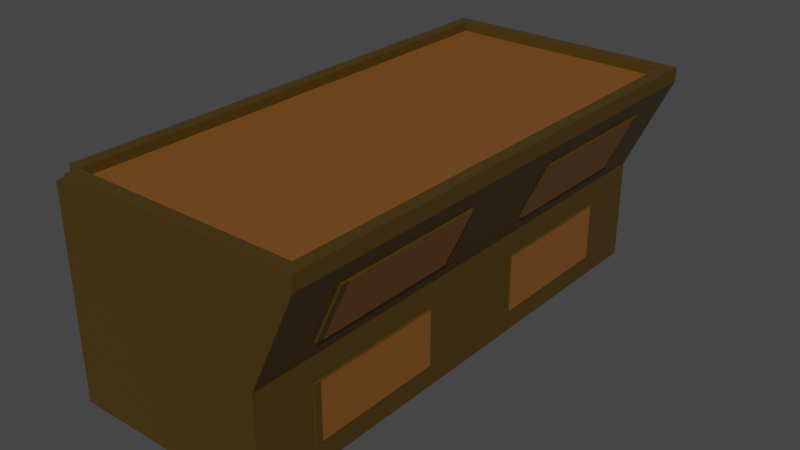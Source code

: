# Source: Stand.blend  (saved by Blender 2.80.75; exported with 4.5.12 LTS)
import bpy
from mathutils import Matrix  # noqa: F401  (used for matrix-valued properties, if any)

bpy.ops.wm.read_factory_settings(use_empty=True)
scene = bpy.context.scene
scene.name = 'Scene'

# ---- collections
col_collection = bpy.data.collections.new('Collection'); scene.collection.children.link(col_collection)

# ---- materials (node trees are filled in below, after node groups)
mat_wood = bpy.data.materials.new('Wood')
mat_wood.alpha_threshold = 0.0
mat_wood.use_transparent_shadow = False
mat_wood.line_color = (0.0, 0.0, 0.0, 1.0)
mat_wood2 = bpy.data.materials.new('Wood2')
mat_wood2.alpha_threshold = 0.0
mat_wood2.use_transparent_shadow = False
mat_wood2.line_color = (0.0, 0.0, 0.0, 1.0)

# ---- material node trees
mat_wood.use_nodes = True; mat_wood.node_tree.nodes.clear()
_N = mat_wood.node_tree.nodes; _L = mat_wood.node_tree.links
n0 = _N.new('ShaderNodeOutputMaterial'); n0.name = 'Material Output'; n0.location = (300, 300)
n1 = _N.new('ShaderNodeBsdfPrincipled'); n1.name = 'Principled BSDF'; n1.location = (10, 300)
n1.distribution = 'GGX'
n1.subsurface_method = 'BURLEY'
n1.inputs[0].default_value = (0.06681, 0.03737, 0.00388, 1.0)
n1.inputs[2].default_value = 0.4
n1.inputs[3].default_value = 1.45
n1.inputs[27].default_value = (0.0, 0.0, 0.0, 1.0)
n1.inputs[28].default_value = 1.0
_L.new(n1.outputs[0], n0.inputs[0])
n0.is_active_output = True
mat_wood2.use_nodes = True; mat_wood2.node_tree.nodes.clear()
_N = mat_wood2.node_tree.nodes; _L = mat_wood2.node_tree.links
n0 = _N.new('ShaderNodeOutputMaterial'); n0.name = 'Material Output'; n0.location = (300, 300)
n1 = _N.new('ShaderNodeBsdfPrincipled'); n1.name = 'Principled BSDF'; n1.location = (10, 300)
n1.distribution = 'GGX'
n1.subsurface_method = 'BURLEY'
n1.inputs[0].default_value = (0.1989, 0.07708, 0.01408, 1.0)
n1.inputs[2].default_value = 0.4
n1.inputs[3].default_value = 1.45
n1.inputs[27].default_value = (0.0, 0.0, 0.0, 1.0)
n1.inputs[28].default_value = 1.0
_L.new(n1.outputs[0], n0.inputs[0])
n0.is_active_output = True

# ---- world
world_world = bpy.data.worlds.new('World'); scene.world = world_world
world_world.use_nodes = True; world_world.node_tree.nodes.clear()
_N = world_world.node_tree.nodes; _L = world_world.node_tree.links
n0 = _N.new('ShaderNodeOutputWorld'); n0.name = 'World Output'; n0.location = (300, 300)
n1 = _N.new('ShaderNodeBackground'); n1.name = 'Background'; n1.location = (10, 300)
n1.inputs[0].default_value = (0.05088, 0.05088, 0.05088, 1.0)
_L.new(n1.outputs[0], n0.inputs[0])
n0.is_active_output = True
world_world.color = (0.05088, 0.05088, 0.05088)
world_world.use_sun_shadow = False
world_world.sun_shadow_jitter_overblur = 0.0

# ---- meshes
me_cube_001 = bpy.data.meshes.new('Cube.001')
me_cube_001.from_pydata([(-1.0, -1.0, -1.0), (-1.0, -1.0, 1.0), (-1.0, 1.0, -1.0), (-1.0, 1.0, 1.0), (1.0, -0.77, -0.77), (1.44, -1.0, 1.0), (1.0, 0.7763, -0.7763), (1.44, 1.0, 1.0), (-1.0, 0.0, -1.0), (-1.0, 0.0, 1.0), (1.0, -0.23, -0.77), (1.44, 0.0, 1.0), (-1.0, -1.0, 0.0), (-1.0, 1.0, 0.0), (1.09, 0.7864, 0.1938), (1.088, -0.7916, 0.1892), (1.088, -0.2084, 0.1892), (-1.0, 0.0, 0.0), (-1.0, -1.0, 0.95), (-1.0, 1.0, 0.95), (1.35, 0.7864, 0.7562), (1.352, -0.7916, 0.7608), (1.352, -0.2084, 0.7608), (-1.0, 0.0, 0.95), (1.44, -1.0, 0.95), (1.0, -0.77, -0.23), (1.35, 0.2136, 0.7562), (1.09, 0.2136, 0.1938), (1.44, 1.0, 0.95), (1.0, 0.7763, -0.2237), (1.44, 0.0, 0.95), (1.0, -0.23, -0.23), (1.0, -1.0, 0.0), (1.0, -1.0, -1.0), (1.0, 0.2237, -0.7763), (1.0, 0.2237, -0.2237), (1.0, 1.0, 0.0), (1.0, 1.0, -1.0), (1.0, 0.0, -1.0), (1.0, 0.0, 0.0), (1.375, -0.7916, 0.7558), (1.111, -0.7916, 0.1841), (1.375, -0.2084, 0.7558), (1.111, -0.2084, 0.1841), (1.373, 0.7864, 0.7511), (1.113, 0.7864, 0.1887), (1.373, 0.2136, 0.7511), (1.113, 0.2136, 0.1887), (1.023, -0.77, -0.235), (1.023, -0.77, -0.7751), (1.023, -0.23, -0.7751), (1.023, -0.23, -0.235), (1.023, 0.7763, -0.2287), (1.023, 0.7763, -0.7814), (1.023, 0.2237, -0.7814), (1.023, 0.2237, -0.2287), (-1.0, -0.95, -1.0), (1.44, -0.95, 1.0), (-1.0, -0.95, 1.0), (1.0, -0.95, -1.0), (-1.0, -0.95, 0.0), (1.0, -0.95, 0.0), (-1.0, -0.95, 0.95), (1.44, -0.95, 0.95), (1.088, -0.7624, 0.1892), (1.352, -0.7624, 0.7608), (1.0, -0.743, -0.77), (1.0, -0.743, -0.23), (1.111, -0.7624, 0.1841), (1.375, -0.7624, 0.7558), (1.023, -0.743, -0.7751), (1.023, -0.743, -0.235), (-1.0, 0.95, 1.0), (1.0, 0.95, -1.0), (-1.0, 0.95, -1.0), (1.44, 0.95, 1.0), (1.0, 0.95, 0.0), (-1.0, 0.95, 0.0), (1.44, 0.95, 0.95), (-1.0, 0.95, 0.95), (1.09, 0.7578, 0.1938), (1.35, 0.7578, 0.7562), (1.0, 0.7487, -0.7763), (1.0, 0.7487, -0.2237), (1.113, 0.7578, 0.1887), (1.373, 0.7578, 0.7511), (1.023, 0.7487, -0.7814), (1.023, 0.7487, -0.2287), (-0.9, 1.0, -1.0), (-0.878, 1.0, 1.0), (-0.9, -1.0, -1.0), (-0.878, -1.0, 1.0), (-0.878, 0.0, 1.0), (-0.9, 0.0, -1.0), (-0.9, -1.0, 0.0), (-0.9, 1.0, 0.0), (-0.878, -1.0, 0.95), (-0.878, 1.0, 0.95), (-0.878, -0.95, 1.0), (-0.9, -0.95, -1.0), (-0.9, 0.95, -1.0), (-0.878, 0.95, 1.0), (1.324, 1.0, 1.0), (0.905, -1.0, -1.0), (1.324, 0.0, 1.0), (0.905, 1.0, 0.0), (1.324, 1.0, 0.95), (1.324, -0.95, 1.0), (1.324, 0.95, 1.0), (0.905, 1.0, -1.0), (1.324, -1.0, 1.0), (0.905, 0.0, -1.0), (0.905, -1.0, 0.0), (1.324, -1.0, 0.95), (0.905, -0.95, -1.0), (0.905, 0.95, -1.0), (-1.0, 0.95, 1.087), (-1.0, 1.0, 1.087), (1.324, 1.0, 1.087), (1.44, 1.0, 1.087), (1.44, -0.95, 1.087), (1.44, -1.0, 1.087), (-1.0, -0.95, 1.087), (-1.0, 0.0, 1.087), (1.44, 0.95, 1.087), (1.44, 0.0, 1.087), (1.324, 0.0, 1.087), (1.324, -0.95, 1.087), (1.324, 0.95, 1.087), (-0.878, 1.0, 1.087), (1.324, -1.0, 1.087), (-0.878, -1.0, 1.087), (-0.878, 0.0, 1.087), (-0.878, -0.95, 1.087), (-0.878, 0.95, 1.087)], [], [(79, 72, 3, 19), (106, 102, 7, 28), (63, 57, 5, 24), (96, 91, 1, 18), (114, 59, 33, 103), (98, 58, 1, 91), (110, 5, 121, 130), (115, 73, 38, 111), (78, 75, 11, 30), (62, 58, 9, 23), (56, 60, 17, 8), (25, 4, 49, 48), (90, 94, 12, 0), (16, 22, 42, 43), (109, 105, 36, 37), (74, 77, 13, 2), (60, 62, 23, 17), (14, 20, 44, 45), (94, 96, 18, 12), (21, 15, 41, 40), (105, 106, 28, 36), (77, 79, 19, 13), (15, 21, 24, 32), (22, 16, 39, 30), (64, 15, 32, 61), (65, 22, 30, 63), (20, 14, 36, 28), (27, 26, 30, 39), (80, 27, 39, 76), (81, 20, 28, 78), (4, 25, 32, 33), (66, 4, 33, 59), (31, 10, 38, 39), (67, 31, 39, 61), (29, 6, 37, 36), (82, 34, 38, 73), (34, 35, 39, 38), (83, 29, 36, 76), (86, 87, 55, 54), (70, 71, 48, 49), (84, 85, 46, 47), (68, 69, 40, 41), (26, 27, 47, 46), (6, 29, 52, 53), (64, 16, 43, 68), (66, 10, 50, 70), (80, 14, 45, 84), (82, 6, 53, 86), (65, 21, 40, 69), (10, 31, 51, 50), (81, 26, 46, 85), (35, 34, 54, 55), (67, 25, 48, 71), (83, 35, 55, 87), (31, 67, 71, 51), (22, 65, 69, 42), (4, 66, 70, 49), (15, 64, 68, 41), (43, 42, 69, 68), (50, 51, 71, 70), (25, 67, 61, 32), (10, 66, 59, 38), (21, 65, 63, 24), (16, 64, 61, 39), (12, 18, 62, 60), (0, 12, 60, 56), (18, 1, 58, 62), (5, 57, 120, 121), (111, 38, 59, 114), (30, 11, 57, 63), (29, 83, 87, 52), (20, 81, 85, 44), (34, 82, 86, 54), (27, 80, 84, 47), (45, 44, 85, 84), (53, 52, 87, 86), (35, 83, 76, 39), (6, 82, 73, 37), (26, 81, 78, 30), (14, 80, 76, 36), (17, 23, 79, 77), (8, 17, 77, 74), (28, 7, 75, 78), (109, 37, 73, 115), (11, 75, 124, 125), (23, 9, 72, 79), (102, 89, 129, 118), (2, 88, 100, 74), (8, 93, 99, 56), (104, 92, 98, 107), (13, 19, 97, 95), (112, 113, 96, 94), (2, 13, 95, 88), (103, 112, 94, 90), (74, 100, 93, 8), (108, 101, 92, 104), (72, 9, 123, 116), (56, 99, 90, 0), (113, 110, 91, 96), (19, 3, 89, 97), (24, 5, 110, 113), (101, 108, 128, 134), (9, 58, 122, 123), (33, 32, 112, 103), (32, 24, 113, 112), (57, 11, 125, 120), (107, 98, 133, 127), (88, 109, 115, 100), (93, 111, 114, 99), (95, 97, 106, 105), (88, 95, 105, 109), (100, 115, 111, 93), (99, 114, 103, 90), (97, 89, 102, 106), (134, 116, 123, 132), (132, 123, 122, 133), (129, 117, 116, 134), (118, 129, 134, 128), (127, 133, 131, 130), (120, 127, 130, 121), (124, 128, 126, 125), (125, 126, 127, 120), (119, 118, 128, 124), (108, 104, 126, 128), (3, 72, 116, 117), (75, 7, 119, 124), (92, 101, 134, 132), (89, 3, 117, 129), (98, 91, 131, 133), (98, 92, 132, 133), (104, 107, 127, 126), (58, 98, 133, 122), (91, 110, 130, 131), (7, 102, 118, 119)])
me_cube_001.polygons.foreach_set('material_index', [0, 0, 0, 0, 0, 0, 0, 0, 0, 0, 0, 0, 0, 0, 0, 0, 0, 0, 0, 0, 0, 0, 0, 0, 0, 0, 0, 0, 0, 0, 0, 0, 0, 0, 0, 0, 0, 0, 1, 0, 1, 0, 0, 0, 0, 0, 0, 0, 0, 0, 0, 0, 0, 0, 0, 0, 0, 0, 1, 1, 0, 0, 0, 0, 0, 0, 0, 0, 0, 0, 0, 0, 0, 0, 0, 0, 0, 0, 0, 0, 0, 0, 0, 0, 0, 0, 0, 0, 0, 1, 0, 0, 0, 0, 0, 1, 0, 0, 0, 0, 0, 0, 0, 0, 0, 0, 0, 0, 0, 0, 0, 0, 0, 0, 0, 0, 0, 0, 0, 0, 0, 0, 0, 0, 0, 0, 0, 0, 0, 0, 0, 0, 0, 0])
_uv = me_cube_001.uv_layers.new(name='UVMap')
_uv.uv.foreach_set('vector', [0.6187, 0.2438, 0.625, 0.2438, 0.625, 0.25, 0.6187, 0.25, 0.6187, 0.4881, 0.625, 0.4881, 0.625, 0.5, 0.6187, 0.5, 0.6187, 0.7437, 0.625, 0.7437, 0.625, 0.75, 0.6187, 0.75, 0.6187, 0.9875, 0.625, 0.9875, 0.625, 1.0, 0.6187, 1.0, 0.3631, 0.7437, 0.375, 0.7437, 0.375, 0.75, 0.3631, 0.75, 0.8625, 0.7437, 0.875, 0.7437, 0.875, 0.75, 0.8625, 0.75, 0.625, 0.7619, 0.625, 0.75, 0.625, 0.75, 0.625, 0.7619, 0.3631, 0.5063, 0.375, 0.5063, 0.375, 0.625, 0.3631, 0.625, 0.6187, 0.5063, 0.625, 0.5063, 0.625, 0.625, 0.6187, 0.625, 0.6187, 0.00625, 0.625, 0.00625, 0.625, 0.125, 0.6187, 0.125, 0.375, 0.00625, 0.5, 0.00625, 0.5, 0.125, 0.375, 0.125, 0.4713, 0.7213, 0.4037, 0.7213, 0.4037, 0.7213, 0.4713, 0.7213, 0.375, 0.9875, 0.5, 0.9875, 0.5, 1.0, 0.375, 1.0, 0.5236, 0.6511, 0.5951, 0.6511, 0.5951, 0.6511, 0.5236, 0.6511, 0.375, 0.4881, 0.5, 0.4881, 0.5, 0.5, 0.375, 0.5, 0.375, 0.2438, 0.5, 0.2438, 0.5, 0.25, 0.375, 0.25, 0.5, 0.00625, 0.6187, 0.00625, 0.6187, 0.125, 0.5, 0.125, 0.5242, 0.5267, 0.5945, 0.5267, 0.5945, 0.5267, 0.5242, 0.5267, 0.5, 0.9875, 0.6187, 0.9875, 0.6187, 1.0, 0.5, 1.0, 0.5951, 0.7239, 0.5236, 0.7239, 0.5236, 0.7239, 0.5951, 0.7239, 0.5, 0.4881, 0.6187, 0.4881, 0.6187, 0.5, 0.5, 0.5, 0.5, 0.2438, 0.6187, 0.2438, 0.6187, 0.25, 0.5, 0.25, 0.5236, 0.7239, 0.5951, 0.7239, 0.6187, 0.75, 0.5, 0.75, 0.5951, 0.6511, 0.5236, 0.6511, 0.5, 0.625, 0.6187, 0.625, 0.5236, 0.7203, 0.5236, 0.7239, 0.5, 0.75, 0.5, 0.7437, 0.5951, 0.7203, 0.5951, 0.6511, 0.6187, 0.625, 0.6187, 0.7437, 0.5945, 0.5267, 0.5242, 0.5267, 0.5, 0.5, 0.6187, 0.5, 0.5242, 0.5983, 0.5945, 0.5983, 0.6187, 0.625, 0.5, 0.625, 0.5242, 0.5303, 0.5242, 0.5983, 0.5, 0.625, 0.5, 0.5063, 0.5945, 0.5303, 0.5945, 0.5267, 0.6187, 0.5, 0.6187, 0.5063, 0.4037, 0.7213, 0.4713, 0.7213, 0.5, 0.75, 0.375, 0.75, 0.4037, 0.7179, 0.4037, 0.7213, 0.375, 0.75, 0.375, 0.7437, 0.4713, 0.6537, 0.4037, 0.6537, 0.375, 0.625, 0.5, 0.625, 0.4713, 0.7179, 0.4713, 0.6537, 0.5, 0.625, 0.5, 0.7437, 0.472, 0.528, 0.403, 0.528, 0.375, 0.5, 0.5, 0.5, 0.403, 0.5314, 0.403, 0.597, 0.375, 0.625, 0.375, 0.5063, 0.403, 0.597, 0.472, 0.597, 0.5, 0.625, 0.375, 0.625, 0.472, 0.5314, 0.472, 0.528, 0.5, 0.5, 0.5, 0.5063, 0.403, 0.5314, 0.472, 0.5314, 0.472, 0.597, 0.403, 0.597, 0.4037, 0.7179, 0.4713, 0.7179, 0.4713, 0.7213, 0.4037, 0.7213, 0.5242, 0.5303, 0.5945, 0.5303, 0.5945, 0.5983, 0.5242, 0.5983, 0.5236, 0.7203, 0.5951, 0.7203, 0.5951, 0.7239, 0.5236, 0.7239, 0.5945, 0.5983, 0.5242, 0.5983, 0.5242, 0.5983, 0.5945, 0.5983, 0.403, 0.528, 0.472, 0.528, 0.472, 0.528, 0.403, 0.528, 0.5236, 0.7203, 0.5236, 0.6511, 0.5236, 0.6511, 0.5236, 0.7203, 0.4037, 0.7179, 0.4037, 0.6537, 0.4037, 0.6537, 0.4037, 0.7179, 0.5242, 0.5303, 0.5242, 0.5267, 0.5242, 0.5267, 0.5242, 0.5303, 0.403, 0.5314, 0.403, 0.528, 0.403, 0.528, 0.403, 0.5314, 0.5951, 0.7203, 0.5951, 0.7239, 0.5951, 0.7239, 0.5951, 0.7203, 0.4037, 0.6537, 0.4713, 0.6537, 0.4713, 0.6537, 0.4037, 0.6537, 0.5945, 0.5303, 0.5945, 0.5983, 0.5945, 0.5983, 0.5945, 0.5303, 0.472, 0.597, 0.403, 0.597, 0.403, 0.597, 0.472, 0.597, 0.4713, 0.7179, 0.4713, 0.7213, 0.4713, 0.7213, 0.4713, 0.7179, 0.472, 0.5314, 0.472, 0.597, 0.472, 0.597, 0.472, 0.5314, 0.4713, 0.6537, 0.4713, 0.7179, 0.4713, 0.7179, 0.4713, 0.6537, 0.5951, 0.6511, 0.5951, 0.7203, 0.5951, 0.7203, 0.5951, 0.6511, 0.4037, 0.7213, 0.4037, 0.7179, 0.4037, 0.7179, 0.4037, 0.7213, 0.5236, 0.7239, 0.5236, 0.7203, 0.5236, 0.7203, 0.5236, 0.7239, 0.5236, 0.6511, 0.5951, 0.6511, 0.5951, 0.7203, 0.5236, 0.7203, 0.4037, 0.6537, 0.4713, 0.6537, 0.4713, 0.7179, 0.4037, 0.7179, 0.4713, 0.7213, 0.4713, 0.7179, 0.5, 0.7437, 0.5, 0.75, 0.4037, 0.6537, 0.4037, 0.7179, 0.375, 0.7437, 0.375, 0.625, 0.5951, 0.7239, 0.5951, 0.7203, 0.6187, 0.7437, 0.6187, 0.75, 0.5236, 0.6511, 0.5236, 0.7203, 0.5, 0.7437, 0.5, 0.625, 0.5, 0.0, 0.6187, 0.0, 0.6187, 0.00625, 0.5, 0.00625, 0.375, 0.0, 0.5, 0.0, 0.5, 0.00625, 0.375, 0.00625, 0.6187, 0.0, 0.625, 0.0, 0.625, 0.00625, 0.6187, 0.00625, 0.625, 0.75, 0.625, 0.7437, 0.625, 0.7437, 0.625, 0.75, 0.3631, 0.625, 0.375, 0.625, 0.375, 0.7437, 0.3631, 0.7437, 0.6187, 0.625, 0.625, 0.625, 0.625, 0.7437, 0.6187, 0.7437, 0.472, 0.528, 0.472, 0.5314, 0.472, 0.5314, 0.472, 0.528, 0.5945, 0.5267, 0.5945, 0.5303, 0.5945, 0.5303, 0.5945, 0.5267, 0.403, 0.597, 0.403, 0.5314, 0.403, 0.5314, 0.403, 0.597, 0.5242, 0.5983, 0.5242, 0.5303, 0.5242, 0.5303, 0.5242, 0.5983, 0.5242, 0.5267, 0.5945, 0.5267, 0.5945, 0.5303, 0.5242, 0.5303, 0.403, 0.528, 0.472, 0.528, 0.472, 0.5314, 0.403, 0.5314, 0.472, 0.597, 0.472, 0.5314, 0.5, 0.5063, 0.5, 0.625, 0.403, 0.528, 0.403, 0.5314, 0.375, 0.5063, 0.375, 0.5, 0.5945, 0.5983, 0.5945, 0.5303, 0.6187, 0.5063, 0.6187, 0.625, 0.5242, 0.5267, 0.5242, 0.5303, 0.5, 0.5063, 0.5, 0.5, 0.5, 0.125, 0.6187, 0.125, 0.6187, 0.2438, 0.5, 0.2438, 0.375, 0.125, 0.5, 0.125, 0.5, 0.2438, 0.375, 0.2438, 0.6187, 0.5, 0.625, 0.5, 0.625, 0.5063, 0.6187, 0.5063, 0.3631, 0.5, 0.375, 0.5, 0.375, 0.5063, 0.3631, 0.5063, 0.625, 0.625, 0.625, 0.5063, 0.625, 0.5063, 0.625, 0.625, 0.6187, 0.125, 0.625, 0.125, 0.625, 0.2438, 0.6187, 0.2438, 0.625, 0.4881, 0.625, 0.2625, 0.625, 0.2625, 0.625, 0.4881, 0.125, 0.5, 0.1375, 0.5, 0.1375, 0.5063, 0.125, 0.5063, 0.125, 0.625, 0.1375, 0.625, 0.1375, 0.7437, 0.125, 0.7437, 0.6369, 0.625, 0.8625, 0.625, 0.8625, 0.7437, 0.6369, 0.7437, 0.5, 0.25, 0.6187, 0.25, 0.6187, 0.2625, 0.5, 0.2625, 0.5, 0.7619, 0.6187, 0.7619, 0.6187, 0.9875, 0.5, 0.9875, 0.375, 0.25, 0.5, 0.25, 0.5, 0.2625, 0.375, 0.2625, 0.375, 0.7619, 0.5, 0.7619, 0.5, 0.9875, 0.375, 0.9875, 0.125, 0.5063, 0.1375, 0.5063, 0.1375, 0.625, 0.125, 0.625, 0.6369, 0.5063, 0.8625, 0.5063, 0.8625, 0.625, 0.6369, 0.625, 0.625, 0.2438, 0.625, 0.125, 0.625, 0.125, 0.625, 0.2438, 0.125, 0.7437, 0.1375, 0.7437, 0.1375, 0.75, 0.125, 0.75, 0.6187, 0.7619, 0.625, 0.7619, 0.625, 0.9875, 0.6187, 0.9875, 0.6187, 0.25, 0.625, 0.25, 0.625, 0.2625, 0.6187, 0.2625, 0.6187, 0.75, 0.625, 0.75, 0.625, 0.7619, 0.6187, 0.7619, 0.8625, 0.5063, 0.6369, 0.5063, 0.6369, 0.5063, 0.8625, 0.5063, 0.625, 0.125, 0.625, 0.00625, 0.625, 0.00625, 0.625, 0.125, 0.375, 0.75, 0.5, 0.75, 0.5, 0.7619, 0.375, 0.7619, 0.5, 0.75, 0.6187, 0.75, 0.6187, 0.7619, 0.5, 0.7619, 0.625, 0.7437, 0.625, 0.625, 0.625, 0.625, 0.625, 0.7437, 0.6369, 0.7437, 0.8625, 0.7437, 0.8625, 0.7437, 0.6369, 0.7437, 0.1375, 0.5, 0.3631, 0.5, 0.3631, 0.5063, 0.1375, 0.5063, 0.1375, 0.625, 0.3631, 0.625, 0.3631, 0.7437, 0.1375, 0.7437, 0.5, 0.2625, 0.6187, 0.2625, 0.6187, 0.4881, 0.5, 0.4881, 0.375, 0.2625, 0.5, 0.2625, 0.5, 0.4881, 0.375, 0.4881, 0.1375, 0.5063, 0.3631, 0.5063, 0.3631, 0.625, 0.1375, 0.625, 0.1375, 0.7437, 0.3631, 0.7437, 0.3631, 0.75, 0.1375, 0.75, 0.6187, 0.2625, 0.625, 0.2625, 0.625, 0.4881, 0.6187, 0.4881, 0.8625, 0.5063, 0.875, 0.5063, 0.875, 0.625, 0.8625, 0.625, 0.8625, 0.625, 0.875, 0.625, 0.875, 0.7437, 0.8625, 0.7437, 0.8625, 0.5, 0.875, 0.5, 0.875, 0.5063, 0.8625, 0.5063, 0.6369, 0.5, 0.8625, 0.5, 0.8625, 0.5063, 0.6369, 0.5063, 0.6369, 0.7437, 0.8625, 0.7437, 0.8625, 0.75, 0.6369, 0.75, 0.625, 0.7437, 0.6369, 0.7437, 0.6369, 0.75, 0.625, 0.75, 0.625, 0.5063, 0.6369, 0.5063, 0.6369, 0.625, 0.625, 0.625, 0.625, 0.625, 0.6369, 0.625, 0.6369, 0.7437, 0.625, 0.7437, 0.625, 0.5, 0.6369, 0.5, 0.6369, 0.5063, 0.625, 0.5063, 0.6369, 0.5063, 0.6369, 0.625, 0.6369, 0.625, 0.6369, 0.5063, 0.625, 0.25, 0.625, 0.2438, 0.625, 0.2438, 0.625, 0.25, 0.625, 0.5063, 0.625, 0.5, 0.625, 0.5, 0.625, 0.5063, 0.8625, 0.625, 0.8625, 0.5063, 0.8625, 0.5063, 0.8625, 0.625, 0.625, 0.2625, 0.625, 0.25, 0.625, 0.25, 0.625, 0.2625, 0.8625, 0.7437, 0.8625, 0.75, 0.8625, 0.75, 0.8625, 0.7437, 0.8625, 0.7437, 0.8625, 0.625, 0.8625, 0.625, 0.8625, 0.7437, 0.6369, 0.625, 0.6369, 0.7437, 0.6369, 0.7437, 0.6369, 0.625, 0.875, 0.7437, 0.8625, 0.7437, 0.8625, 0.7437, 0.875, 0.7437, 0.625, 0.9875, 0.625, 0.7619, 0.625, 0.7619, 0.625, 0.9875, 0.625, 0.5, 0.625, 0.4881, 0.625, 0.4881, 0.625, 0.5])
me_cube_001.materials.append(mat_wood)
me_cube_001.materials.append(mat_wood2)
me_cube_001.use_remesh_preserve_volume = False
me_cube_001.use_remesh_preserve_attributes = False
me_cube_001.use_mirror_vertex_groups = False
me_cube_001.update()

# ---- objects
ob_cube = bpy.data.objects.new('Cube', me_cube_001)

# ---- transforms, parenting, visibility, modifiers, constraints
ob_cube.location = (0.0, 0.0, 0.0)
ob_cube.scale = (2.0, 5.0, 2.0)
ob_cube.lineart.crease_threshold = 0.0

# ---- collection membership
col_collection.objects.link(ob_cube)

# ---- scene / render settings (as saved in the file)
scene.frame_start = 1; scene.frame_end = 250; scene.frame_set(1)
scene.render.engine = 'BLENDER_EEVEE_NEXT'
scene.cycles.use_denoising = False
scene.cycles.samples = 128
scene.cycles.sampling_pattern = 'TABULATED_SOBOL'
scene.cycles.use_adaptive_sampling = False
scene.cycles.use_light_tree = False
scene.view_settings.view_transform = 'Filmic'
bpy.context.view_layer.update()

# ---- added for rendering (the .blend has no active camera and no usable light): camera, sun
cam_auto = bpy.data.cameras.new('AutoCamera')
cam_auto.lens = 50.0
cam_auto.sensor_width = 36.0
cam_auto.clip_end = 1000.0
ob_auto_camera = bpy.data.objects.new('AutoCamera', cam_auto)
scene.collection.objects.link(ob_auto_camera)
ob_auto_camera.location = (11.4354, -13.1946, 8.8833)
ob_auto_camera.rotation_euler = (1.09748, -7.21219e-08, 0.694738)
scene.camera = ob_auto_camera
light_auto_sun = bpy.data.lights.new('AutoSun', 'SUN')
light_auto_sun.energy = 3.0
light_auto_sun.angle = 0.0523599
ob_auto_sun = bpy.data.objects.new('AutoSun', light_auto_sun)
scene.collection.objects.link(ob_auto_sun)
ob_auto_sun.rotation_euler = (0.872665, 0.174533, 0.523599)
bpy.context.view_layer.update()

